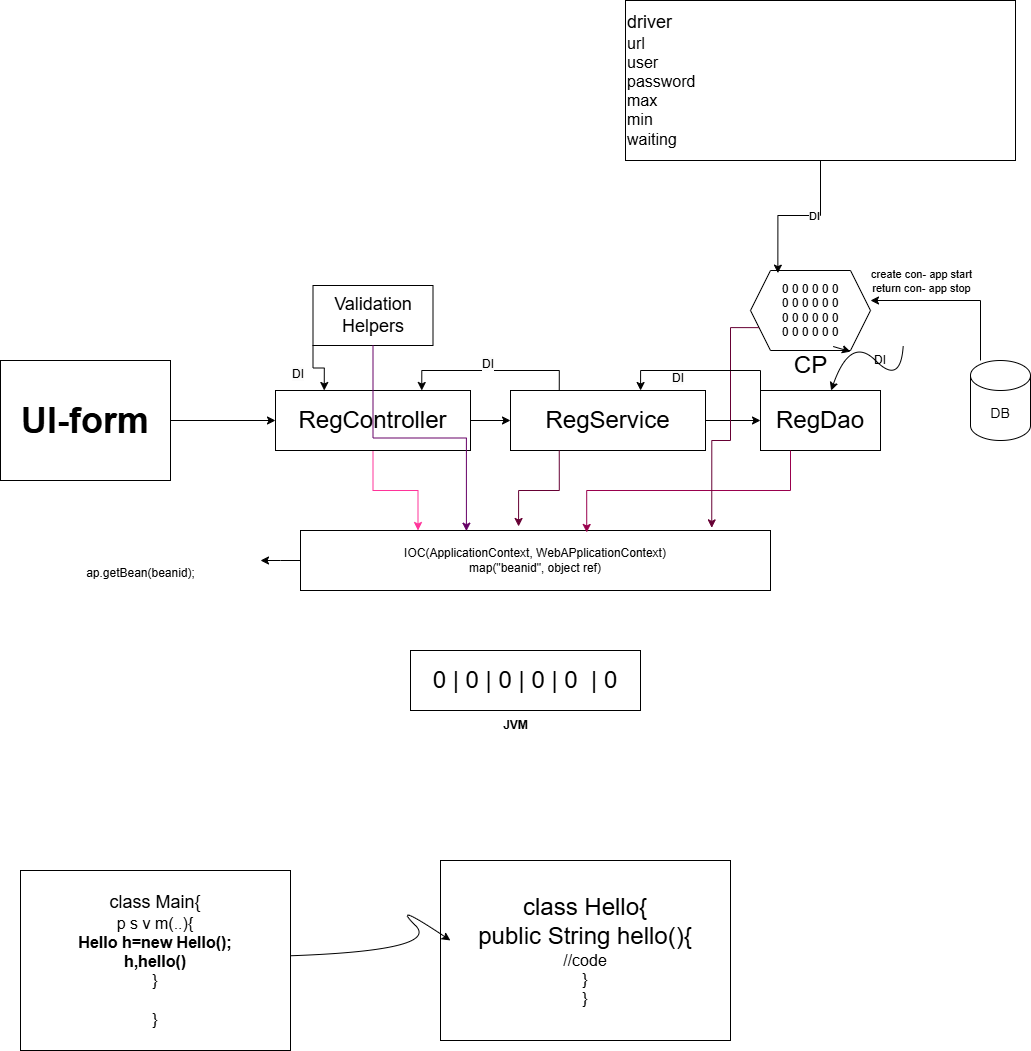

The diagram above was exported from draw.io. Its source (the exported page's mxGraphModel, read from the mxfile embedded in the PNG):
<mxGraphModel dx="1034" dy="1520" grid="1" gridSize="10" guides="1" tooltips="1" connect="1" arrows="1" fold="1" page="1" pageScale="1" pageWidth="850" pageHeight="1100" math="0" shadow="0">
  <root>
    <mxCell id="0" />
    <mxCell id="1" parent="0" />
    <mxCell id="l2fYWnF1iXq01f7BZy73-3" value="" style="edgeStyle=orthogonalEdgeStyle;rounded=0;orthogonalLoop=1;jettySize=auto;html=1;" edge="1" parent="1" source="l2fYWnF1iXq01f7BZy73-1" target="l2fYWnF1iXq01f7BZy73-2">
      <mxGeometry relative="1" as="geometry" />
    </mxCell>
    <mxCell id="l2fYWnF1iXq01f7BZy73-1" value="&lt;b&gt;&lt;font style=&quot;font-size: 36px;&quot;&gt;UI-form&lt;/font&gt;&lt;/b&gt;" style="rounded=0;whiteSpace=wrap;html=1;" vertex="1" parent="1">
      <mxGeometry x="90" y="100" width="170" height="120" as="geometry" />
    </mxCell>
    <mxCell id="l2fYWnF1iXq01f7BZy73-7" style="edgeStyle=orthogonalEdgeStyle;rounded=0;orthogonalLoop=1;jettySize=auto;html=1;exitX=1;exitY=0.5;exitDx=0;exitDy=0;entryX=0;entryY=0.5;entryDx=0;entryDy=0;" edge="1" parent="1" source="l2fYWnF1iXq01f7BZy73-2" target="l2fYWnF1iXq01f7BZy73-4">
      <mxGeometry relative="1" as="geometry" />
    </mxCell>
    <mxCell id="l2fYWnF1iXq01f7BZy73-19" style="edgeStyle=orthogonalEdgeStyle;rounded=0;orthogonalLoop=1;jettySize=auto;html=1;exitX=0.5;exitY=1;exitDx=0;exitDy=0;entryX=0.25;entryY=0;entryDx=0;entryDy=0;strokeColor=#FF3399;" edge="1" parent="1" source="l2fYWnF1iXq01f7BZy73-2" target="l2fYWnF1iXq01f7BZy73-16">
      <mxGeometry relative="1" as="geometry" />
    </mxCell>
    <mxCell id="l2fYWnF1iXq01f7BZy73-2" value="&lt;font style=&quot;font-size: 24px;&quot;&gt;RegController&lt;/font&gt;" style="whiteSpace=wrap;html=1;rounded=0;" vertex="1" parent="1">
      <mxGeometry x="365" y="130" width="195" height="60" as="geometry" />
    </mxCell>
    <mxCell id="l2fYWnF1iXq01f7BZy73-6" value="" style="edgeStyle=orthogonalEdgeStyle;rounded=0;orthogonalLoop=1;jettySize=auto;html=1;" edge="1" parent="1" source="l2fYWnF1iXq01f7BZy73-4" target="l2fYWnF1iXq01f7BZy73-5">
      <mxGeometry relative="1" as="geometry" />
    </mxCell>
    <mxCell id="l2fYWnF1iXq01f7BZy73-32" style="edgeStyle=orthogonalEdgeStyle;rounded=0;orthogonalLoop=1;jettySize=auto;html=1;exitX=0.25;exitY=0;exitDx=0;exitDy=0;entryX=0.75;entryY=0;entryDx=0;entryDy=0;" edge="1" parent="1" source="l2fYWnF1iXq01f7BZy73-4" target="l2fYWnF1iXq01f7BZy73-2">
      <mxGeometry relative="1" as="geometry" />
    </mxCell>
    <mxCell id="l2fYWnF1iXq01f7BZy73-4" value="&lt;font style=&quot;font-size: 24px;&quot;&gt;RegService&lt;/font&gt;" style="whiteSpace=wrap;html=1;rounded=0;" vertex="1" parent="1">
      <mxGeometry x="600" y="130" width="195" height="60" as="geometry" />
    </mxCell>
    <mxCell id="l2fYWnF1iXq01f7BZy73-5" value="&lt;font style=&quot;font-size: 24px;&quot;&gt;RegDao&lt;/font&gt;" style="whiteSpace=wrap;html=1;rounded=0;" vertex="1" parent="1">
      <mxGeometry x="850" y="130" width="120" height="60" as="geometry" />
    </mxCell>
    <mxCell id="l2fYWnF1iXq01f7BZy73-8" value="0 0 0 0 0 0&lt;div&gt;0 0 0 0 0 0&lt;/div&gt;&lt;div&gt;0 0 0 0 0 0&lt;/div&gt;&lt;div&gt;0 0 0 0 0 0&lt;/div&gt;" style="shape=hexagon;perimeter=hexagonPerimeter2;whiteSpace=wrap;html=1;fixedSize=1;" vertex="1" parent="1">
      <mxGeometry x="840" y="10" width="120" height="80" as="geometry" />
    </mxCell>
    <mxCell id="l2fYWnF1iXq01f7BZy73-9" value="&lt;font style=&quot;font-size: 14px;&quot;&gt;DB&lt;/font&gt;" style="shape=cylinder3;whiteSpace=wrap;html=1;boundedLbl=1;backgroundOutline=1;size=15;" vertex="1" parent="1">
      <mxGeometry x="1060" y="100" width="60" height="80" as="geometry" />
    </mxCell>
    <mxCell id="l2fYWnF1iXq01f7BZy73-10" style="edgeStyle=orthogonalEdgeStyle;rounded=0;orthogonalLoop=1;jettySize=auto;html=1;entryX=1;entryY=0.375;entryDx=0;entryDy=0;entryPerimeter=0;" edge="1" parent="1" source="l2fYWnF1iXq01f7BZy73-9" target="l2fYWnF1iXq01f7BZy73-8">
      <mxGeometry relative="1" as="geometry">
        <Array as="points">
          <mxPoint x="1070" y="40" />
        </Array>
      </mxGeometry>
    </mxCell>
    <mxCell id="l2fYWnF1iXq01f7BZy73-11" value="create con- app start&lt;br&gt;return con- app stop" style="edgeLabel;html=1;align=center;verticalAlign=middle;resizable=0;points=[];" vertex="1" connectable="0" parent="l2fYWnF1iXq01f7BZy73-10">
      <mxGeometry x="0.4392" y="2" relative="1" as="geometry">
        <mxPoint x="2" y="-22" as="offset" />
      </mxGeometry>
    </mxCell>
    <mxCell id="l2fYWnF1iXq01f7BZy73-12" value="&lt;font style=&quot;font-size: 24px;&quot;&gt;CP&lt;/font&gt;" style="text;html=1;align=center;verticalAlign=middle;resizable=0;points=[];autosize=1;strokeColor=none;fillColor=none;" vertex="1" parent="1">
      <mxGeometry x="870" y="85" width="60" height="40" as="geometry" />
    </mxCell>
    <mxCell id="l2fYWnF1iXq01f7BZy73-33" style="edgeStyle=orthogonalEdgeStyle;rounded=0;orthogonalLoop=1;jettySize=auto;html=1;exitX=0;exitY=1;exitDx=0;exitDy=0;entryX=0.25;entryY=0;entryDx=0;entryDy=0;" edge="1" parent="1" source="l2fYWnF1iXq01f7BZy73-14" target="l2fYWnF1iXq01f7BZy73-2">
      <mxGeometry relative="1" as="geometry" />
    </mxCell>
    <mxCell id="l2fYWnF1iXq01f7BZy73-14" value="&lt;font style=&quot;font-size: 18px;&quot;&gt;Validation Helpers&lt;/font&gt;" style="whiteSpace=wrap;html=1;rounded=0;" vertex="1" parent="1">
      <mxGeometry x="402.5" y="25" width="120" height="60" as="geometry" />
    </mxCell>
    <mxCell id="l2fYWnF1iXq01f7BZy73-24" style="edgeStyle=orthogonalEdgeStyle;rounded=0;orthogonalLoop=1;jettySize=auto;html=1;exitX=0;exitY=0.5;exitDx=0;exitDy=0;" edge="1" parent="1" source="l2fYWnF1iXq01f7BZy73-16">
      <mxGeometry relative="1" as="geometry">
        <mxPoint x="350" y="300" as="targetPoint" />
      </mxGeometry>
    </mxCell>
    <mxCell id="l2fYWnF1iXq01f7BZy73-16" value="IOC(ApplicationContext, WebAPplicationContext)&lt;br&gt;map(&quot;beanid&quot;, object ref)" style="rounded=0;whiteSpace=wrap;html=1;" vertex="1" parent="1">
      <mxGeometry x="390" y="270" width="470" height="60" as="geometry" />
    </mxCell>
    <mxCell id="l2fYWnF1iXq01f7BZy73-17" value="&lt;font style=&quot;font-size: 24px;&quot;&gt;0 | 0 | 0 | 0 | 0&amp;nbsp; | 0&lt;/font&gt;" style="rounded=0;whiteSpace=wrap;html=1;" vertex="1" parent="1">
      <mxGeometry x="500" y="390" width="230" height="60" as="geometry" />
    </mxCell>
    <mxCell id="l2fYWnF1iXq01f7BZy73-18" value="&lt;b&gt;JVM&lt;/b&gt;" style="text;html=1;align=center;verticalAlign=middle;resizable=0;points=[];autosize=1;strokeColor=none;fillColor=none;" vertex="1" parent="1">
      <mxGeometry x="580" y="450" width="50" height="30" as="geometry" />
    </mxCell>
    <mxCell id="l2fYWnF1iXq01f7BZy73-20" style="edgeStyle=orthogonalEdgeStyle;rounded=0;orthogonalLoop=1;jettySize=auto;html=1;exitX=0.5;exitY=1;exitDx=0;exitDy=0;entryX=0.353;entryY=0.011;entryDx=0;entryDy=0;entryPerimeter=0;strokeColor=#660066;" edge="1" parent="1" source="l2fYWnF1iXq01f7BZy73-14" target="l2fYWnF1iXq01f7BZy73-16">
      <mxGeometry relative="1" as="geometry" />
    </mxCell>
    <mxCell id="l2fYWnF1iXq01f7BZy73-21" style="edgeStyle=orthogonalEdgeStyle;rounded=0;orthogonalLoop=1;jettySize=auto;html=1;exitX=0.25;exitY=1;exitDx=0;exitDy=0;entryX=0.464;entryY=-0.067;entryDx=0;entryDy=0;entryPerimeter=0;strokeColor=#660033;" edge="1" parent="1" source="l2fYWnF1iXq01f7BZy73-4" target="l2fYWnF1iXq01f7BZy73-16">
      <mxGeometry relative="1" as="geometry" />
    </mxCell>
    <mxCell id="l2fYWnF1iXq01f7BZy73-22" style="edgeStyle=orthogonalEdgeStyle;rounded=0;orthogonalLoop=1;jettySize=auto;html=1;exitX=0.25;exitY=1;exitDx=0;exitDy=0;entryX=0.609;entryY=0.033;entryDx=0;entryDy=0;entryPerimeter=0;strokeColor=#99004D;" edge="1" parent="1" source="l2fYWnF1iXq01f7BZy73-5" target="l2fYWnF1iXq01f7BZy73-16">
      <mxGeometry relative="1" as="geometry" />
    </mxCell>
    <mxCell id="l2fYWnF1iXq01f7BZy73-23" style="edgeStyle=orthogonalEdgeStyle;rounded=0;orthogonalLoop=1;jettySize=auto;html=1;exitX=0;exitY=0.75;exitDx=0;exitDy=0;entryX=0.875;entryY=-0.044;entryDx=0;entryDy=0;entryPerimeter=0;strokeColor=#660033;" edge="1" parent="1" source="l2fYWnF1iXq01f7BZy73-8" target="l2fYWnF1iXq01f7BZy73-16">
      <mxGeometry relative="1" as="geometry">
        <Array as="points">
          <mxPoint x="820" y="67" />
          <mxPoint x="820" y="180" />
          <mxPoint x="801" y="180" />
        </Array>
      </mxGeometry>
    </mxCell>
    <mxCell id="l2fYWnF1iXq01f7BZy73-25" value="ap.getBean(beanid);" style="text;html=1;align=center;verticalAlign=middle;resizable=0;points=[];autosize=1;strokeColor=none;fillColor=none;" vertex="1" parent="1">
      <mxGeometry x="165" y="298" width="130" height="30" as="geometry" />
    </mxCell>
    <mxCell id="l2fYWnF1iXq01f7BZy73-26" value="&lt;font style=&quot;font-size: 18px;&quot;&gt;class Main{&lt;/font&gt;&lt;div&gt;&lt;font size=&quot;3&quot;&gt;p s v m(..){&lt;/font&gt;&lt;/div&gt;&lt;div&gt;&lt;font size=&quot;3&quot;&gt;&lt;b&gt;Hello h=new Hello();&lt;/b&gt;&lt;/font&gt;&lt;/div&gt;&lt;div&gt;&lt;font size=&quot;3&quot;&gt;&lt;b&gt;h,hello()&lt;/b&gt;&lt;/font&gt;&lt;/div&gt;&lt;div&gt;&lt;font size=&quot;3&quot;&gt;}&lt;/font&gt;&lt;/div&gt;&lt;div&gt;&lt;font size=&quot;3&quot;&gt;&lt;br&gt;&lt;/font&gt;&lt;/div&gt;&lt;div&gt;&lt;font size=&quot;3&quot;&gt;}&lt;/font&gt;&lt;/div&gt;" style="rounded=0;whiteSpace=wrap;html=1;" vertex="1" parent="1">
      <mxGeometry x="110" y="610" width="270" height="180" as="geometry" />
    </mxCell>
    <mxCell id="l2fYWnF1iXq01f7BZy73-27" value="&lt;font style=&quot;font-size: 24px;&quot;&gt;class Hello{&lt;br&gt;public String hello(){&lt;/font&gt;&lt;div&gt;&lt;font size=&quot;3&quot;&gt;//code&lt;/font&gt;&lt;/div&gt;&lt;div&gt;&lt;font size=&quot;3&quot;&gt;}&lt;/font&gt;&lt;/div&gt;&lt;div&gt;&lt;font size=&quot;3&quot;&gt;}&lt;/font&gt;&lt;/div&gt;" style="rounded=0;whiteSpace=wrap;html=1;" vertex="1" parent="1">
      <mxGeometry x="530" y="600" width="290" height="180" as="geometry" />
    </mxCell>
    <mxCell id="l2fYWnF1iXq01f7BZy73-28" value="" style="curved=1;endArrow=classic;html=1;rounded=0;entryX=0.034;entryY=0.444;entryDx=0;entryDy=0;entryPerimeter=0;" edge="1" parent="1" source="l2fYWnF1iXq01f7BZy73-26" target="l2fYWnF1iXq01f7BZy73-27">
      <mxGeometry width="50" height="50" relative="1" as="geometry">
        <mxPoint x="480" y="690" as="sourcePoint" />
        <mxPoint x="530" y="640" as="targetPoint" />
        <Array as="points">
          <mxPoint x="530" y="690" />
          <mxPoint x="480" y="640" />
        </Array>
      </mxGeometry>
    </mxCell>
    <mxCell id="l2fYWnF1iXq01f7BZy73-30" value="" style="curved=1;endArrow=classic;html=1;rounded=0;exitX=0.878;exitY=0.025;exitDx=0;exitDy=0;exitPerimeter=0;" edge="1" parent="1" source="l2fYWnF1iXq01f7BZy73-34" target="l2fYWnF1iXq01f7BZy73-5">
      <mxGeometry width="50" height="50" relative="1" as="geometry">
        <mxPoint x="940" y="125" as="sourcePoint" />
        <mxPoint x="990" y="75" as="targetPoint" />
        <Array as="points">
          <mxPoint x="990" y="125" />
          <mxPoint x="940" y="75" />
        </Array>
      </mxGeometry>
    </mxCell>
    <mxCell id="l2fYWnF1iXq01f7BZy73-31" style="edgeStyle=orthogonalEdgeStyle;rounded=0;orthogonalLoop=1;jettySize=auto;html=1;exitX=0;exitY=0;exitDx=0;exitDy=0;entryX=0.667;entryY=0;entryDx=0;entryDy=0;entryPerimeter=0;" edge="1" parent="1" source="l2fYWnF1iXq01f7BZy73-5" target="l2fYWnF1iXq01f7BZy73-4">
      <mxGeometry relative="1" as="geometry" />
    </mxCell>
    <mxCell id="l2fYWnF1iXq01f7BZy73-35" value="" style="curved=1;endArrow=classic;html=1;rounded=0;exitX=0.878;exitY=0.025;exitDx=0;exitDy=0;exitPerimeter=0;" edge="1" parent="1" source="l2fYWnF1iXq01f7BZy73-12" target="l2fYWnF1iXq01f7BZy73-34">
      <mxGeometry width="50" height="50" relative="1" as="geometry">
        <mxPoint x="923" y="86" as="sourcePoint" />
        <mxPoint x="921" y="130" as="targetPoint" />
        <Array as="points" />
      </mxGeometry>
    </mxCell>
    <mxCell id="l2fYWnF1iXq01f7BZy73-34" value="DI" style="text;html=1;align=center;verticalAlign=middle;whiteSpace=wrap;rounded=0;" vertex="1" parent="1">
      <mxGeometry x="940" y="85" width="60" height="30" as="geometry" />
    </mxCell>
    <mxCell id="l2fYWnF1iXq01f7BZy73-36" value="&#10;&lt;span style=&quot;color: rgb(0, 0, 0); font-family: Helvetica; font-size: 12px; font-style: normal; font-variant-ligatures: normal; font-variant-caps: normal; font-weight: 400; letter-spacing: normal; orphans: 2; text-align: center; text-indent: 0px; text-transform: none; widows: 2; word-spacing: 0px; -webkit-text-stroke-width: 0px; white-space: normal; background-color: rgb(251, 251, 251); text-decoration-thickness: initial; text-decoration-style: initial; text-decoration-color: initial; display: inline !important; float: none;&quot;&gt;DI&lt;/span&gt;&#10;&#10;" style="text;whiteSpace=wrap;html=1;" vertex="1" parent="1">
      <mxGeometry x="760" y="90" width="50" height="40" as="geometry" />
    </mxCell>
    <mxCell id="l2fYWnF1iXq01f7BZy73-37" value="&lt;span style=&quot;color: rgb(0, 0, 0); font-family: Helvetica; font-size: 12px; font-style: normal; font-variant-ligatures: normal; font-variant-caps: normal; font-weight: 400; letter-spacing: normal; orphans: 2; text-align: center; text-indent: 0px; text-transform: none; widows: 2; word-spacing: 0px; -webkit-text-stroke-width: 0px; white-space: normal; background-color: rgb(251, 251, 251); text-decoration-thickness: initial; text-decoration-style: initial; text-decoration-color: initial; display: inline !important; float: none;&quot;&gt;DI&lt;/span&gt;" style="text;whiteSpace=wrap;html=1;" vertex="1" parent="1">
      <mxGeometry x="570" y="90" width="70" height="60" as="geometry" />
    </mxCell>
    <mxCell id="l2fYWnF1iXq01f7BZy73-38" value="&lt;span style=&quot;color: rgb(0, 0, 0); font-family: Helvetica; font-size: 12px; font-style: normal; font-variant-ligatures: normal; font-variant-caps: normal; font-weight: 400; letter-spacing: normal; orphans: 2; text-align: center; text-indent: 0px; text-transform: none; widows: 2; word-spacing: 0px; -webkit-text-stroke-width: 0px; white-space: normal; background-color: rgb(251, 251, 251); text-decoration-thickness: initial; text-decoration-style: initial; text-decoration-color: initial; display: inline !important; float: none;&quot;&gt;DI&lt;/span&gt;" style="text;whiteSpace=wrap;html=1;" vertex="1" parent="1">
      <mxGeometry x="380" y="100" width="50" height="40" as="geometry" />
    </mxCell>
    <mxCell id="l2fYWnF1iXq01f7BZy73-41" value="&lt;font style=&quot;font-size: 18px;&quot;&gt;driver&lt;/font&gt;&lt;div&gt;&lt;font size=&quot;3&quot;&gt;url&lt;/font&gt;&lt;/div&gt;&lt;div&gt;&lt;font size=&quot;3&quot;&gt;user&lt;/font&gt;&lt;/div&gt;&lt;div&gt;&lt;font size=&quot;3&quot;&gt;password&lt;/font&gt;&lt;/div&gt;&lt;div&gt;&lt;font size=&quot;3&quot;&gt;max&lt;/font&gt;&lt;/div&gt;&lt;div&gt;&lt;font size=&quot;3&quot;&gt;min&lt;/font&gt;&lt;/div&gt;&lt;div&gt;&lt;font size=&quot;3&quot;&gt;waiting&lt;/font&gt;&lt;/div&gt;" style="rounded=0;whiteSpace=wrap;html=1;align=left;" vertex="1" parent="1">
      <mxGeometry x="715" y="-260" width="390" height="160" as="geometry" />
    </mxCell>
    <mxCell id="l2fYWnF1iXq01f7BZy73-42" style="edgeStyle=orthogonalEdgeStyle;rounded=0;orthogonalLoop=1;jettySize=auto;html=1;exitX=0.5;exitY=1;exitDx=0;exitDy=0;entryX=0.228;entryY=0.033;entryDx=0;entryDy=0;entryPerimeter=0;" edge="1" parent="1" source="l2fYWnF1iXq01f7BZy73-41" target="l2fYWnF1iXq01f7BZy73-8">
      <mxGeometry relative="1" as="geometry" />
    </mxCell>
    <mxCell id="l2fYWnF1iXq01f7BZy73-43" value="DI" style="edgeLabel;html=1;align=center;verticalAlign=middle;resizable=0;points=[];" vertex="1" connectable="0" parent="l2fYWnF1iXq01f7BZy73-42">
      <mxGeometry x="-0.1969" relative="1" as="geometry">
        <mxPoint as="offset" />
      </mxGeometry>
    </mxCell>
  </root>
</mxGraphModel>